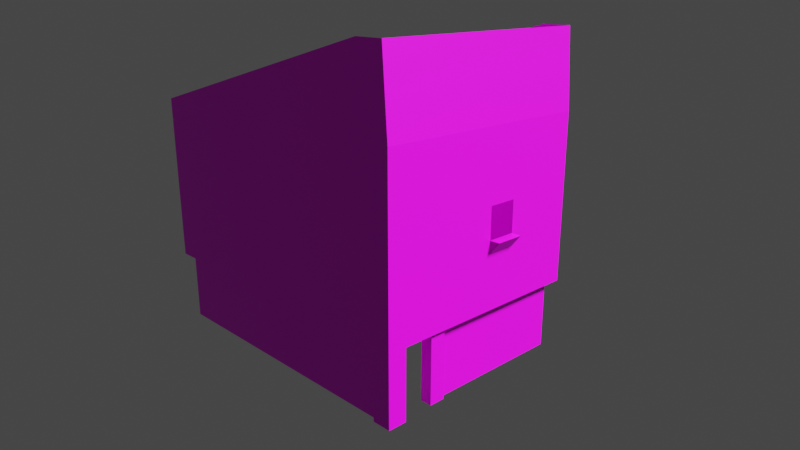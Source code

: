 # Source: building.blend  (saved by Blender 2.82.7; exported with 4.5.12 LTS)
import bpy
from mathutils import Matrix  # noqa: F401  (used for matrix-valued properties, if any)

bpy.ops.wm.read_factory_settings(use_empty=True)
scene = bpy.context.scene
scene.name = 'Scene'

# ---- collections
col_collection = bpy.data.collections.new('Collection'); scene.collection.children.link(col_collection)

# ---- images (referenced by path relative to the original .blend; pixels are not part of the script)
import os
ASSET_DIR = os.environ.get("B2B_ASSET_DIR", "")  # directory of the original .blend (textures are referenced by path, not embedded)
HERE = os.path.dirname(os.path.abspath(__file__))  # packed textures are extracted next to this script under _unpacked/

def load_image(name, relpath, width, height, colorspace="sRGB"):
    """Load a texture the original file referenced (path relative to the .blend, or extracted next to this script)."""
    p = next((c for c in (os.path.join(HERE, relpath), os.path.join(ASSET_DIR, relpath)) if relpath and os.path.exists(c)), "")
    if p:
        img = bpy.data.images.load(p, check_existing=True)
        img.name = name
    else:  # same state as the original file: an image datablock whose file is absent (Cycles renders it pink)
        img = bpy.data.images.new(name, width, height)
        img.source = "FILE"
        img.filepath = "//" + (relpath or name)
    img.colorspace_settings.name = colorspace
    return img
img_building = load_image('Building', 'Building.png', 1024, 1024, 'sRGB')

# ---- materials (node trees are filled in below, after node groups)
mat_material_001 = bpy.data.materials.new('Material.001')
mat_material_001.use_transparent_shadow = False

# ---- material node trees
mat_material_001.use_nodes = True; mat_material_001.node_tree.nodes.clear()
_N = mat_material_001.node_tree.nodes; _L = mat_material_001.node_tree.links
n0 = _N.new('ShaderNodeOutputMaterial'); n0.name = 'Material Output'; n0.location = (300, 300)
n1 = _N.new('ShaderNodeBsdfPrincipled'); n1.name = 'Principled BSDF'; n1.location = (10, 300)
n1.distribution = 'GGX'
n1.subsurface_method = 'BURLEY'
n1.inputs[3].default_value = 1.45
n1.inputs[27].default_value = (0.0, 0.0, 0.0, 1.0)
n1.inputs[28].default_value = 1.0
n2 = _N.new('ShaderNodeTexImage'); n2.name = 'Image Texture'; n2.location = (-464, 90)
n2.image = img_building
_L.new(n1.outputs[0], n0.inputs[0])
_L.new(n2.outputs[0], n1.inputs[0])
n0.is_active_output = True

# ---- world
world_world = bpy.data.worlds.new('World'); scene.world = world_world
world_world.use_nodes = True; world_world.node_tree.nodes.clear()
_N = world_world.node_tree.nodes; _L = world_world.node_tree.links
n0 = _N.new('ShaderNodeOutputWorld'); n0.name = 'World Output'; n0.location = (300, 300)
n1 = _N.new('ShaderNodeBackground'); n1.name = 'Background'; n1.location = (10, 300)
n1.inputs[0].default_value = (0.05088, 0.05088, 0.05088, 1.0)
_L.new(n1.outputs[0], n0.inputs[0])
n0.is_active_output = True
world_world.color = (0.05088, 0.05088, 0.05088)
world_world.use_sun_shadow = False
world_world.sun_shadow_jitter_overblur = 0.0

# ---- cameras
cam_camera = bpy.data.cameras.new('Camera')
cam_camera.clip_end = 332.1
cam_camera.lens = 34.0
cam_camera.ortho_scale = 7.314

# ---- lights
light_light = bpy.data.lights.new('Light', 'SUN')
light_light.transmission_factor = 0.0
light_light.angle = 0.1993
light_light.energy = 7.5
light_light.shadow_soft_size = 0.1
light_light.shadow_cascade_max_distance = 1000.0

# ---- meshes
me_cube_001 = bpy.data.meshes.new('Cube.001')
me_cube_001.from_pydata([(-1.0, -1.0, -1.0), (-1.0, -1.0, 6.248), (-1.0, 1.0, -0.9998), (-1.0, 1.0, 6.248), (1.0, -1.0, -1.0), (1.0, -1.0, 6.248), (1.0, 1.0, -0.9998), (1.0, 1.0, 6.248), (-1.0, -1.0, 8.394), (1.0, 0.9998, 8.395), (1.0, -1.0, 8.394), (-0.6179, 4.519, 6.248), (0.6179, 4.519, 6.248), (1.0, 4.137, 8.395), (-0.2058, 6.203, 6.25), (0.2058, 6.203, 6.25), (1.0, 11.69, 10.52), (-1.0, 19.95, 6.25), (1.0, 19.95, 6.25), (1.0, 14.84, 10.52), (-1.0, 4.137, 6.248), (1.0, 4.137, 6.248), (-1.0, 6.585, 6.249), (1.0, 6.585, 6.249), (-0.6179, 4.52, -0.9982), (0.6179, 4.52, -0.9982), (-0.2058, 6.204, -0.9997), (0.2058, 6.204, -0.9997), (-1.0, 22.83, 6.25), (1.0, 22.83, 6.25), (-1.0, 22.83, 8.397), (1.0, 22.83, 8.397), (-29.94, 19.95, 6.25), (-29.94, 22.83, 6.25), (-29.94, 22.83, 8.397), (-32.94, 19.95, 6.25), (-32.94, 19.94, 8.396), (-32.94, 22.83, 6.25), (-32.94, 22.83, 8.397), (-29.94, 0.9451, 6.25), (-32.94, 0.9451, 6.25), (-32.94, 0.9449, 8.396), (-29.94, -1.055, 6.25), (-29.94, -1.055, 8.396), (-32.94, -1.055, 6.25), (-32.94, -1.055, 8.396), (-0.6179, 6.203, 6.249), (0.6179, 6.203, 6.249), (-0.6179, 6.204, -0.9981), (0.6179, 6.204, -0.9981), (-0.2058, 20.77, 6.251), (0.2058, 20.77, 6.251), (-0.2058, 20.77, -0.9986), (0.2058, 20.77, -0.9986), (-0.2058, 21.77, 6.251), (0.2058, 21.77, 6.251), (-0.2058, 21.77, -0.9986), (0.2058, 21.77, -0.9986), (-30.81, 20.77, -0.9986), (-30.81, 20.77, 6.251), (-30.81, 21.77, -0.9986), (-30.81, 21.77, 6.251), (-31.64, 20.77, -0.9986), (-31.64, 20.77, 6.251), (-31.64, 21.77, -0.9986), (-31.64, 21.77, 6.251), (-30.81, 0.5624, -1.0), (-30.81, 0.5618, 6.25), (-31.64, 0.5624, -1.0), (-31.64, 0.5618, 6.25), (-0.9475, -0.5719, -1.0), (-0.9475, -0.5724, 6.25), (-31.64, -0.5719, -1.0), (-31.64, -0.5724, 6.25), (-1.062, 0.5624, -1.0), (-1.062, 0.5618, 6.25), (-1.062, -0.5719, -1.0), (-1.062, -0.5724, 6.25), (-0.9999, -1.001, 21.43), (1.0, 0.999, 21.43), (1.0, -1.001, 21.43), (1.0, 4.136, 21.43), (1.0, 11.69, 16.57), (1.0, 14.84, 16.58), (-0.9999, 22.83, 21.43), (1.0, 22.83, 21.43), (-29.94, 22.83, 21.43), (-32.94, 22.83, 21.43), (-32.94, 19.94, 21.43), (-32.94, 0.9441, 21.43), (-29.94, -1.056, 21.43), (-32.94, -1.056, 21.43), (1.0, 14.84, 13.28), (1.0, 22.83, 14.91), (1.0, -1.001, 14.91), (1.0, 0.9994, 14.91), (-32.94, -1.056, 14.91), (-29.94, -1.056, 14.91), (-1.0, -1.001, 14.91), (-32.94, 22.83, 14.91), (-29.94, 22.83, 14.91), (-32.94, 0.9445, 14.91), (-32.94, 19.94, 14.91), (-1.0, 22.83, 14.91), (1.0, 11.69, 13.28), (1.0, 4.137, 14.91), (1.0, 13.27, 6.249), (1.0, 13.26, 10.52), (-1.0, 13.27, 6.249), (1.0, 13.26, 16.57), (1.0, 13.26, 13.28), (1.0, 19.94, 14.91), (1.0, 19.94, 8.396), (1.0, 13.27, 8.396), (1.0, 6.585, 8.395), (1.0, 13.26, 21.43), (1.0, 6.584, 21.43), (1.0, 6.585, 14.91), (1.0, 19.94, 21.43), (2.056, 14.84, 13.28), (2.056, 11.69, 13.28), (2.056, 13.26, 13.28), (1.021, 14.84, 11.98), (1.021, 11.69, 11.98), (1.021, 13.26, 11.98), (-0.9999, -1.001, 23.86), (1.0, 0.9988, 23.86), (1.0, -1.001, 23.86), (1.0, 4.136, 23.86), (1.0, 6.584, 23.86), (1.0, 19.94, 23.87), (1.0, 13.26, 23.87), (-0.9999, 22.83, 23.87), (1.0, 22.83, 23.87), (-29.94, 22.83, 23.87), (-32.94, 22.83, 23.87), (-32.94, 19.94, 23.87), (-32.94, 0.9439, 23.87), (-29.94, -1.056, 23.87), (-32.94, -1.056, 23.87), (0.4921, 22.83, 31.87), (0.4921, 19.94, 31.87), (-2.508, 22.83, 31.87), (0.4921, 0.9439, 31.87), (0.4921, -1.056, 31.87), (-2.508, -1.056, 31.87)], [], [(0, 1, 3, 2), (2, 3, 7, 6), (6, 7, 5, 4), (4, 5, 1, 0), (7, 3, 20, 21), (5, 7, 9, 10), (1, 5, 10, 8), (47, 12, 25, 49), (9, 7, 21, 13), (98, 94, 80, 78), (113, 106, 18, 112), (13, 21, 23, 114), (102, 101, 89, 88), (18, 17, 28, 29), (101, 96, 91, 89), (106, 108, 17, 18), (11, 12, 21, 20), (47, 46, 22, 23), (46, 11, 20, 22), (12, 47, 23, 21), (15, 27, 53, 51), (11, 46, 48, 24), (12, 11, 24, 25), (29, 28, 30, 31), (112, 18, 29, 31), (100, 99, 87, 86), (111, 93, 85, 118), (34, 33, 37, 38), (28, 17, 32, 33), (30, 28, 33, 34), (35, 36, 38, 37), (33, 32, 35, 37), (36, 35, 40, 41), (94, 95, 79, 80), (96, 97, 90, 91), (35, 32, 39, 40), (42, 43, 45, 44), (41, 40, 44, 45), (40, 39, 42, 44), (43, 42, 1, 8), (42, 39, 3, 1), (97, 98, 78, 90), (15, 14, 46, 47), (26, 27, 49, 48), (27, 15, 47, 49), (14, 26, 48, 46), (52, 50, 59, 58), (26, 14, 50, 52), (54, 55, 57, 56), (51, 53, 57, 55), (58, 59, 67, 66), (54, 56, 60, 61), (62, 63, 65, 64), (61, 60, 64, 65), (63, 62, 68, 69), (70, 71, 73, 72), (69, 68, 72, 73), (74, 75, 77, 76), (66, 67, 75, 74), (87, 88, 136, 135), (89, 91, 139, 137), (116, 115, 131, 129), (78, 80, 127, 125), (91, 90, 138, 139), (84, 86, 134, 132), (80, 79, 126, 127), (93, 103, 84, 85), (105, 117, 116, 81), (95, 105, 81, 79), (99, 102, 88, 87), (103, 100, 86, 84), (30, 34, 100, 103), (38, 36, 102, 99), (9, 13, 105, 95), (13, 114, 117, 105), (107, 19, 92, 110), (31, 30, 103, 93), (43, 8, 98, 97), (45, 43, 97, 96), (10, 9, 95, 94), (112, 31, 93, 111), (34, 38, 99, 100), (41, 45, 96, 101), (36, 41, 101, 102), (8, 10, 94, 98), (16, 107, 110, 104), (23, 22, 108, 106), (114, 23, 106, 113), (92, 19, 112, 111), (107, 16, 114, 113), (82, 109, 115, 116), (16, 104, 117, 114), (83, 92, 111, 118), (104, 82, 116, 117), (19, 107, 113, 112), (109, 83, 118, 115), (110, 92, 119, 121), (104, 110, 121, 120), (121, 119, 122, 124), (120, 121, 124, 123), (134, 135, 142, 140), (86, 87, 135, 134), (85, 84, 132, 133), (79, 81, 128, 126), (115, 118, 130, 131), (118, 85, 133, 130), (90, 78, 125, 138), (81, 116, 129, 128), (88, 89, 137, 136), (139, 138, 144, 145), (144, 143, 127), (140, 132, 133), (143, 126, 127), (143, 128, 126), (143, 129, 128), (131, 143, 141), (140, 133, 141), (133, 130, 141), (130, 131, 141), (143, 131, 129), (140, 134, 132), (138, 144, 125), (144, 127, 125)])
_uv = me_cube_001.uv_layers.new(name='UVMap')
_uv.uv.foreach_set('vector', [0.8471, 0.8771, 0.8471, 0.9185, 0.8348, 0.9185, 0.8348, 0.8771, 0.8471, 0.8357, 0.8471, 0.8771, 0.8348, 0.8771, 0.8348, 0.8357, 0.7138, 0.6938, 0.7138, 0.7352, 0.7015, 0.7352, 0.7015, 0.6938, 0.7015, 0.6938, 0.6571, 0.6938, 0.6571, 0.6824, 0.7015, 0.6824, 0.6338, 0.6938, 0.6338, 0.7052, 0.6146, 0.7052, 0.6146, 0.6938, 0.7015, 0.7352, 0.7138, 0.7352, 0.7138, 0.7474, 0.7015, 0.7474, 0.6571, 0.6824, 0.6571, 0.6938, 0.6439, 0.6938, 0.6439, 0.6824, 0.7012, 0.9148, 0.6909, 0.9148, 0.6909, 0.8734, 0.7012, 0.8734, 0.7138, 0.7474, 0.7138, 0.7352, 0.733, 0.7352, 0.733, 0.7474, 0.604, 0.6824, 0.604, 0.6938, 0.564, 0.6938, 0.564, 0.6824, 0.789, 0.7474, 0.789, 0.7352, 0.8299, 0.7352, 0.8299, 0.7474, 0.733, 0.7474, 0.733, 0.7352, 0.748, 0.7352, 0.748, 0.7474, 0.9007, 0.8137, 0.9007, 0.7052, 0.9406, 0.7052, 0.9406, 0.8137, 0.5177, 0.6938, 0.5177, 0.7052, 0.5, 0.7052, 0.5, 0.6938, 0.9007, 0.7052, 0.9007, 0.6938, 0.9406, 0.6938, 0.9406, 0.7052, 0.5586, 0.6938, 0.5586, 0.7052, 0.5177, 0.7052, 0.5177, 0.6938, 0.6122, 0.703, 0.6122, 0.696, 0.6146, 0.6938, 0.6146, 0.7052, 0.6019, 0.696, 0.6019, 0.703, 0.5996, 0.7052, 0.5996, 0.6938, 0.6019, 0.703, 0.6122, 0.703, 0.6146, 0.7052, 0.5996, 0.7052, 0.6122, 0.696, 0.6019, 0.696, 0.5996, 0.6938, 0.6146, 0.6938, 0.9115, 0.1873, 0.8226, 0.1873, 0.8226, 0.02097, 0.9115, 0.02097, 0.9515, 0.8715, 0.9411, 0.8715, 0.9411, 0.8301, 0.9515, 0.8301, 0.9487, 0.9129, 0.9411, 0.9129, 0.9411, 0.8715, 0.9487, 0.8715, 0.8585, 0.5, 0.8585, 0.5114, 0.8454, 0.5114, 0.8454, 0.5, 0.8299, 0.7474, 0.8299, 0.7352, 0.8476, 0.7352, 0.8476, 0.7474, 0.8054, 0.6766, 0.8054, 0.6938, 0.7655, 0.6938, 0.7655, 0.6766, 0.8299, 0.7846, 0.8476, 0.7846, 0.8476, 0.8218, 0.8299, 0.8218, 0.8454, 0.6766, 0.8585, 0.6766, 0.8585, 0.6938, 0.8454, 0.6938, 0.5, 0.7052, 0.5177, 0.7052, 0.5177, 0.8704, 0.5, 0.8704, 0.8454, 0.5114, 0.8585, 0.5114, 0.8585, 0.6766, 0.8454, 0.6766, 0.8476, 0.8137, 0.8607, 0.8137, 0.8607, 0.8301, 0.8476, 0.8301, 0.5, 0.8704, 0.5177, 0.8704, 0.5177, 0.8875, 0.5, 0.8875, 0.8607, 0.8137, 0.8476, 0.8137, 0.8476, 0.7052, 0.8607, 0.7052, 0.7015, 0.7846, 0.7138, 0.7846, 0.7138, 0.8218, 0.7015, 0.8218, 0.6039, 0.5, 0.6039, 0.5171, 0.564, 0.5171, 0.564, 0.5, 0.5177, 0.8875, 0.5177, 0.8704, 0.6342, 0.8704, 0.6342, 0.8875, 0.657, 0.5171, 0.6439, 0.5171, 0.6439, 0.5, 0.657, 0.5, 0.8607, 0.7052, 0.8476, 0.7052, 0.8476, 0.6938, 0.8607, 0.6938, 0.6342, 0.8875, 0.6342, 0.8704, 0.6464, 0.8704, 0.6464, 0.8875, 0.6439, 0.5171, 0.657, 0.5171, 0.6571, 0.6824, 0.6439, 0.6824, 0.6464, 0.8704, 0.6342, 0.8704, 0.6338, 0.7052, 0.6461, 0.7052, 0.6039, 0.5171, 0.604, 0.6824, 0.564, 0.6824, 0.564, 0.5171, 0.7011, 0.6985, 0.7011, 0.6961, 0.7011, 0.6938, 0.7011, 0.7008, 0.7015, 0.6985, 0.7015, 0.6961, 0.7015, 0.6938, 0.7015, 0.7008, 0.6947, 0.7531, 0.6947, 0.7117, 0.6972, 0.7117, 0.6972, 0.7531, 0.6972, 0.7531, 0.6972, 0.7117, 0.6997, 0.7117, 0.6997, 0.7531, 1.0, 0.8685, 0.9556, 0.8685, 0.9556, 0.6938, 1.0, 0.6938, 0.6909, 0.9566, 0.6464, 0.9566, 0.6464, 0.8734, 0.6909, 0.8734, 0.8154, 0.0047, 0.8154, 6.636e-09, 0.9043, 0.0, 0.9043, 0.0047, 0.9115, 0.02097, 0.8226, 0.02097, 0.8226, 0.00955, 0.9115, 0.00955, 0.7904, 0.9511, 0.7459, 0.9511, 0.7459, 0.8357, 0.7904, 0.8357, 0.8154, 0.0047, 0.9043, 0.0047, 0.9043, 0.3542, 0.8154, 0.3542, 0.9941, 0.01322, 0.9052, 0.01322, 0.9052, 0.001799, 0.9941, 0.001799, 0.8154, 0.3542, 0.9043, 0.3542, 0.9043, 0.3637, 0.8154, 0.3637, 0.9052, 0.01322, 0.9941, 0.01322, 0.9941, 0.2439, 0.9052, 0.2439, 0.9932, 0.3505, 0.9043, 0.3505, 0.9043, 0.0, 0.9932, 8.713e-08, 0.9052, 0.2439, 0.9941, 0.2439, 0.9941, 0.2569, 0.9052, 0.2569, 0.9487, 0.9129, 0.9487, 0.8715, 0.9557, 0.8715, 0.9557, 0.9129, 0.892, 1.0, 0.8476, 1.0, 0.8476, 0.8301, 0.892, 0.8301, 0.9406, 0.8301, 0.9406, 0.8137, 0.9556, 0.8137, 0.9556, 0.8301, 0.9406, 0.7052, 0.9406, 0.6938, 0.9556, 0.6938, 0.9556, 0.7052, 0.748, 0.8218, 0.789, 0.8218, 0.789, 0.8357, 0.748, 0.8357, 0.564, 0.6824, 0.564, 0.6938, 0.5491, 0.6938, 0.5491, 0.6824, 0.564, 0.5, 0.564, 0.5171, 0.549, 0.5171, 0.549, 0.5, 0.7655, 0.5114, 0.7655, 0.6766, 0.7505, 0.6766, 0.7505, 0.5114, 0.7015, 0.8218, 0.7138, 0.8218, 0.7138, 0.8357, 0.7015, 0.8357, 0.8054, 0.5, 0.8054, 0.5114, 0.7655, 0.5114, 0.7655, 0.5, 0.733, 0.7846, 0.748, 0.7846, 0.748, 0.8218, 0.733, 0.8218, 0.7138, 0.7846, 0.733, 0.7846, 0.733, 0.8218, 0.7138, 0.8218, 0.9007, 0.8301, 0.9007, 0.8137, 0.9406, 0.8137, 0.9406, 0.8301, 0.8054, 0.5114, 0.8054, 0.6766, 0.7655, 0.6766, 0.7655, 0.5114, 0.8454, 0.5114, 0.8454, 0.6766, 0.8054, 0.6766, 0.8054, 0.5114, 0.8607, 0.8301, 0.8607, 0.8137, 0.9007, 0.8137, 0.9007, 0.8301, 0.7138, 0.7474, 0.733, 0.7474, 0.733, 0.7846, 0.7138, 0.7846, 0.733, 0.7474, 0.748, 0.7474, 0.748, 0.7846, 0.733, 0.7846, 0.7889, 0.7595, 0.7986, 0.7595, 0.7986, 0.7753, 0.789, 0.7753, 0.8454, 0.5, 0.8454, 0.5114, 0.8054, 0.5114, 0.8054, 0.5, 0.6439, 0.5171, 0.6439, 0.6824, 0.604, 0.6824, 0.6039, 0.5171, 0.6439, 0.5, 0.6439, 0.5171, 0.6039, 0.5171, 0.6039, 0.5, 0.7015, 0.7474, 0.7138, 0.7474, 0.7138, 0.7846, 0.7015, 0.7846, 0.8299, 0.7474, 0.8476, 0.7474, 0.8476, 0.7846, 0.8299, 0.7846, 0.8454, 0.6766, 0.8454, 0.6938, 0.8054, 0.6938, 0.8054, 0.6766, 0.8607, 0.7052, 0.8607, 0.6938, 0.9007, 0.6938, 0.9007, 0.7052, 0.8607, 0.8137, 0.8607, 0.7052, 0.9007, 0.7052, 0.9007, 0.8137, 0.6439, 0.6824, 0.6439, 0.6938, 0.604, 0.6938, 0.604, 0.6824, 0.7793, 0.7595, 0.7889, 0.7595, 0.789, 0.7753, 0.7793, 0.7753, 0.5996, 0.6938, 0.5996, 0.7052, 0.5586, 0.7052, 0.5586, 0.6938, 0.748, 0.7474, 0.748, 0.7352, 0.789, 0.7352, 0.789, 0.7474, 0.7986, 0.7753, 0.7986, 0.7595, 0.8299, 0.7474, 0.8299, 0.7846, 0.7889, 0.7595, 0.7793, 0.7595, 0.748, 0.7474, 0.789, 0.7474, 0.7793, 0.7941, 0.789, 0.7941, 0.789, 0.8218, 0.748, 0.8218, 0.7793, 0.7595, 0.7793, 0.7753, 0.748, 0.7846, 0.748, 0.7474, 0.7986, 0.7941, 0.7986, 0.7753, 0.8299, 0.7846, 0.8299, 0.8218, 0.7793, 0.7753, 0.7793, 0.7941, 0.748, 0.8218, 0.748, 0.7846, 0.7986, 0.7595, 0.7889, 0.7595, 0.789, 0.7474, 0.8299, 0.7474, 0.789, 0.7941, 0.7986, 0.7941, 0.8299, 0.8218, 0.789, 0.8218, 0.7011, 0.7027, 0.7011, 0.7117, 0.6947, 0.7117, 0.6947, 0.7027, 0.7011, 0.6938, 0.7011, 0.7027, 0.6947, 0.7027, 0.6947, 0.6938, 0.5, 0.8965, 0.5, 0.8875, 0.5078, 0.8875, 0.5078, 0.8965, 0.5, 0.9055, 0.5, 0.8965, 0.5078, 0.8965, 0.5078, 0.9055, 0.7505, 0.6766, 0.7505, 0.6938, 0.7015, 0.52, 0.7015, 0.5029, 0.7655, 0.6766, 0.7655, 0.6938, 0.7505, 0.6938, 0.7505, 0.6766, 0.7655, 0.5, 0.7655, 0.5114, 0.7505, 0.5114, 0.7505, 0.5, 0.7138, 0.8218, 0.733, 0.8218, 0.733, 0.8357, 0.7138, 0.8357, 0.789, 0.8218, 0.8299, 0.8218, 0.8299, 0.8357, 0.789, 0.8357, 0.8299, 0.8218, 0.8476, 0.8218, 0.8476, 0.8357, 0.8299, 0.8357, 0.564, 0.5171, 0.564, 0.6824, 0.5491, 0.6824, 0.549, 0.5171, 0.733, 0.8218, 0.748, 0.8218, 0.748, 0.8357, 0.733, 0.8357, 0.9406, 0.8137, 0.9406, 0.7052, 0.9556, 0.7052, 0.9556, 0.8137, 0.549, 0.5, 0.549, 0.5171, 0.5, 0.6909, 0.5, 0.6737, 0.9411, 0.8301, 0.9411, 0.8416, 0.892, 0.8305, 0.8585, 0.6763, 0.9069, 0.6649, 0.9077, 0.6763, 0.9411, 0.8416, 0.892, 0.8419, 0.892, 0.8305, 0.9411, 0.8416, 0.892, 0.8598, 0.892, 0.8419, 0.9411, 0.8416, 0.892, 0.8738, 0.892, 0.8598, 0.892, 0.9119, 0.9411, 0.8416, 0.9411, 0.95, 0.9411, 0.9665, 0.892, 0.9665, 0.9411, 0.95, 0.892, 0.9665, 0.892, 0.95, 0.9411, 0.95, 0.892, 0.95, 0.892, 0.9119, 0.9411, 0.95, 0.9411, 0.8416, 0.892, 0.9119, 0.892, 0.8738, 0.8585, 0.6763, 0.8957, 0.5, 0.9069, 0.6649, 0.6947, 0.6938, 0.6947, 0.8734, 0.6495, 0.8536, 0.6947, 0.8734, 0.6464, 0.8646, 0.6495, 0.8536])
me_cube_001.materials.append(mat_material_001)
me_cube_001.use_remesh_fix_poles = True
me_cube_001.use_remesh_preserve_attributes = False
me_cube_001.use_mirror_vertex_groups = False
me_cube_001.update()

# ---- objects
ob_light = bpy.data.objects.new('Light', light_light)
ob_camera = bpy.data.objects.new('Camera', cam_camera)
ob_cube = bpy.data.objects.new('Cube', me_cube_001)

# ---- transforms, parenting, visibility, modifiers, constraints
ob_light.location = (4.076, 1.005, 5.904)
ob_light.rotation_euler = (0.6503, 0.05522, 1.866)
ob_light.lock_rotations_4d = False
ob_light.empty_display_type = 'ARROWS'
ob_light.color = (0.0, 0.0, 0.0, 0.0)
ob_light.lineart.crease_threshold = 0.0
ob_camera.location = (42.36, -39.25, 35.98)
ob_camera.rotation_euler = (1.256, 0.0, 0.8079)
ob_camera.lock_rotations_4d = False
ob_camera.empty_display_type = 'ARROWS'
ob_camera.color = (0.0, 0.0, 0.0, 0.0)
ob_camera.display_type = 'WIRE'
ob_camera.lineart.crease_threshold = 0.0
ob_cube.location = (0.0, 0.0, 0.0)
ob_cube.lineart.crease_threshold = 0.0

# ---- collection membership
col_collection.objects.link(ob_light)
col_collection.objects.link(ob_camera)
col_collection.objects.link(ob_cube)

# ---- scene / render settings (as saved in the file)
scene.camera = ob_camera
scene.frame_start = 1; scene.frame_end = 250; scene.frame_set(1)
scene.render.engine = 'BLENDER_EEVEE_NEXT'
scene.cycles.use_denoising = False
scene.cycles.samples = 128
scene.cycles.sampling_pattern = 'TABULATED_SOBOL'
scene.cycles.use_adaptive_sampling = False
scene.cycles.use_light_tree = False
scene.view_settings.view_transform = 'Filmic'
bpy.context.view_layer.update()
